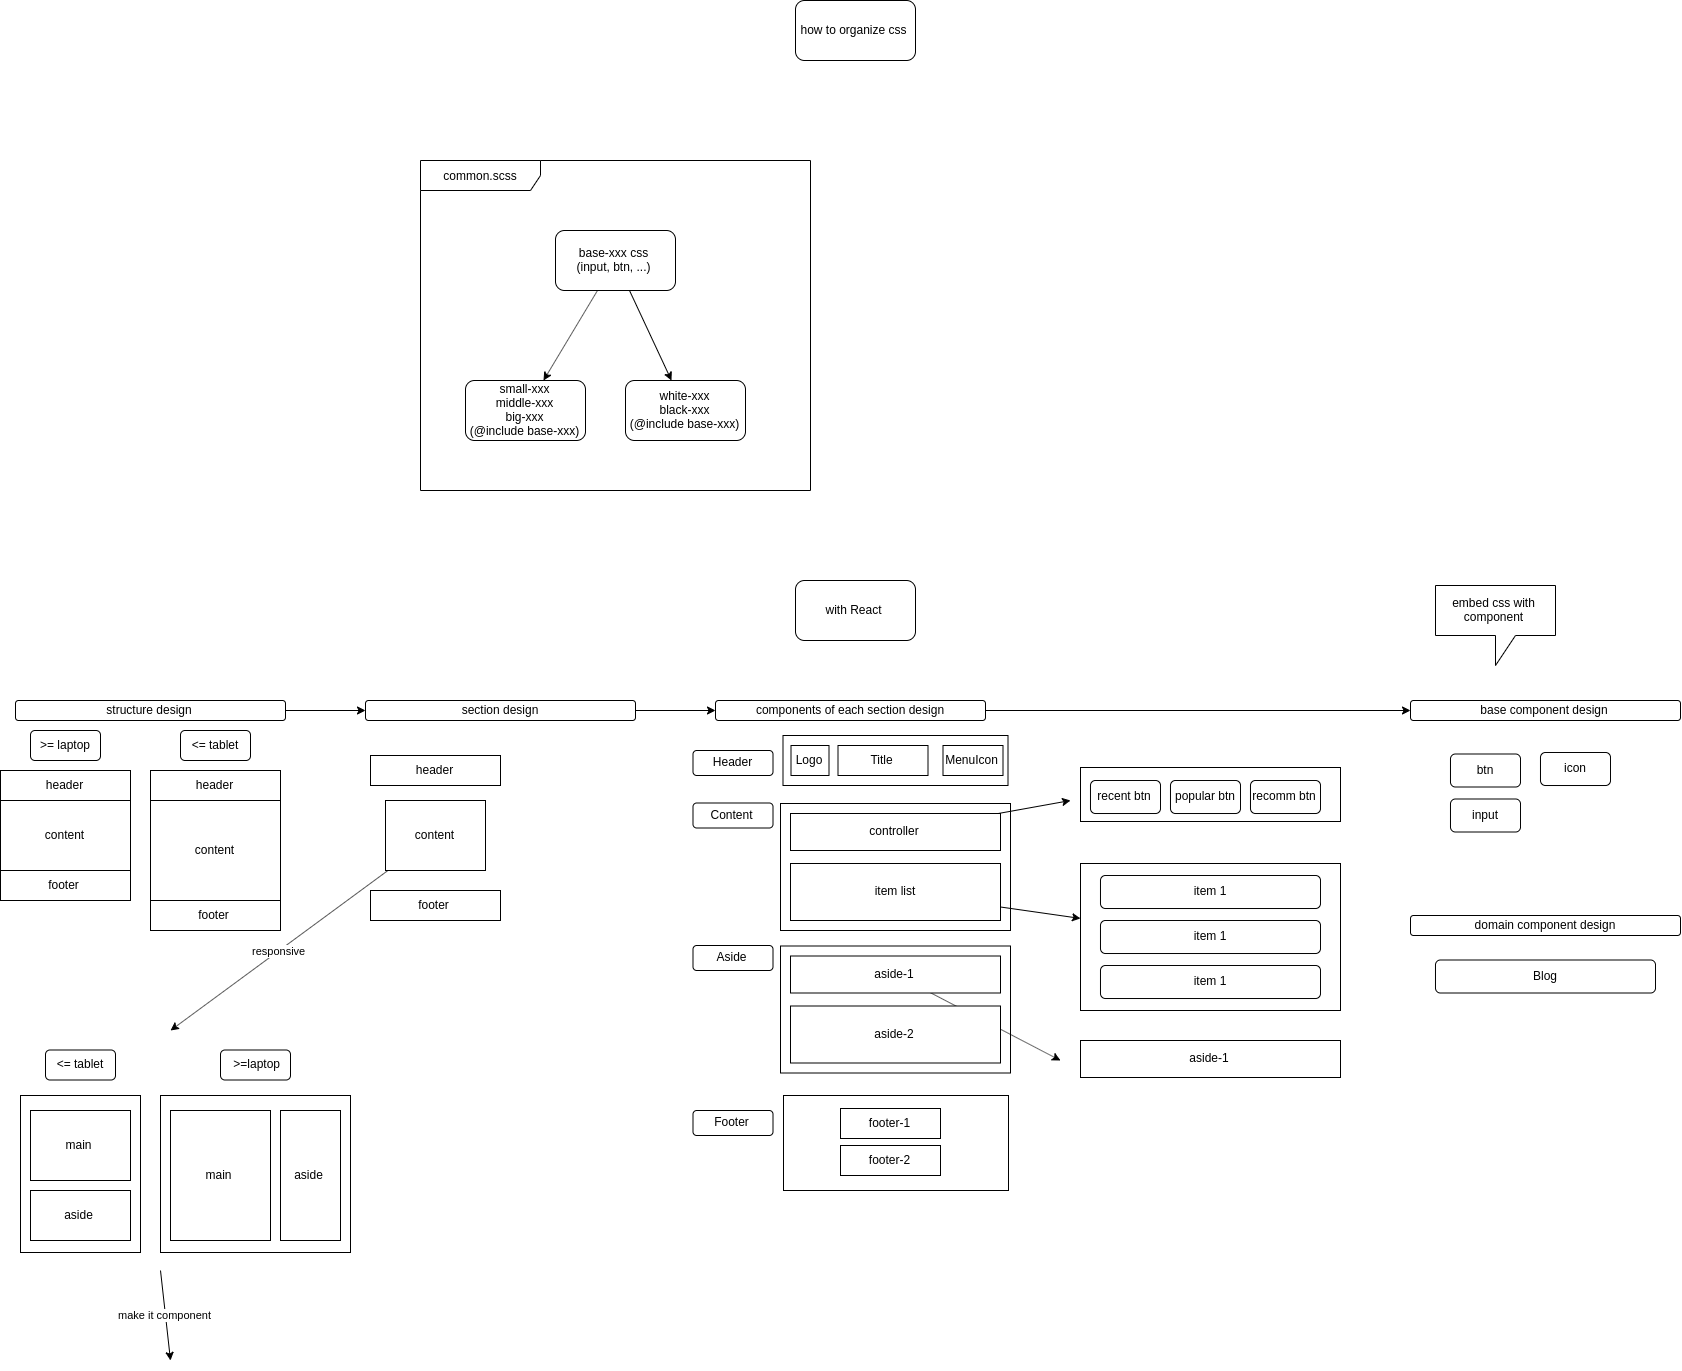

The diagram above was exported from draw.io. Its source (the exported page's mxGraphModel, read from the mxfile embedded in the PNG):
<mxGraphModel dx="3570" dy="1598" grid="1" gridSize="10" guides="1" tooltips="1" connect="1" arrows="1" fold="1" page="1" pageScale="1" pageWidth="850" pageHeight="1100" math="0" shadow="0">
  <root>
    <mxCell id="0" />
    <mxCell id="1" parent="0" />
    <mxCell id="GLfwZn5z-6oeK4zielIY-29" value="" style="rounded=0;whiteSpace=wrap;html=1;" vertex="1" parent="1">
      <mxGeometry x="-280" y="820" width="130" height="160" as="geometry" />
    </mxCell>
    <mxCell id="GLfwZn5z-6oeK4zielIY-1" value="how to organize css" style="rounded=1;whiteSpace=wrap;html=1;" vertex="1" parent="1">
      <mxGeometry x="365" y="50" width="120" height="60" as="geometry" />
    </mxCell>
    <mxCell id="GLfwZn5z-6oeK4zielIY-4" value="" style="rounded=0;orthogonalLoop=1;jettySize=auto;html=1;" edge="1" parent="1" source="GLfwZn5z-6oeK4zielIY-2" target="GLfwZn5z-6oeK4zielIY-3">
      <mxGeometry relative="1" as="geometry" />
    </mxCell>
    <mxCell id="GLfwZn5z-6oeK4zielIY-6" value="" style="edgeStyle=none;rounded=0;orthogonalLoop=1;jettySize=auto;html=1;" edge="1" parent="1" source="GLfwZn5z-6oeK4zielIY-2" target="GLfwZn5z-6oeK4zielIY-5">
      <mxGeometry relative="1" as="geometry" />
    </mxCell>
    <mxCell id="GLfwZn5z-6oeK4zielIY-2" value="base-xxx css&lt;br&gt;(input, btn, ...)" style="rounded=1;whiteSpace=wrap;html=1;" vertex="1" parent="1">
      <mxGeometry x="125" y="280" width="120" height="60" as="geometry" />
    </mxCell>
    <mxCell id="GLfwZn5z-6oeK4zielIY-5" value="white-xxx&lt;br&gt;black-xxx&lt;br&gt;(@include base-xxx)" style="rounded=1;whiteSpace=wrap;html=1;" vertex="1" parent="1">
      <mxGeometry x="195" y="430" width="120" height="60" as="geometry" />
    </mxCell>
    <mxCell id="GLfwZn5z-6oeK4zielIY-3" value="small-xxx&lt;br&gt;middle-xxx&lt;br&gt;big-xxx&lt;br&gt;(@include base-xxx)" style="rounded=1;whiteSpace=wrap;html=1;" vertex="1" parent="1">
      <mxGeometry x="35" y="430" width="120" height="60" as="geometry" />
    </mxCell>
    <mxCell id="GLfwZn5z-6oeK4zielIY-7" value="common.scss" style="shape=umlFrame;whiteSpace=wrap;html=1;width=120;height=30;" vertex="1" parent="1">
      <mxGeometry x="-10" y="210" width="390" height="330" as="geometry" />
    </mxCell>
    <mxCell id="GLfwZn5z-6oeK4zielIY-14" value="with React" style="rounded=1;whiteSpace=wrap;html=1;" vertex="1" parent="1">
      <mxGeometry x="365" y="630" width="120" height="60" as="geometry" />
    </mxCell>
    <mxCell id="GLfwZn5z-6oeK4zielIY-17" value="" style="whiteSpace=wrap;html=1;aspect=fixed;" vertex="1" parent="1">
      <mxGeometry x="-430" y="820" width="130" height="130" as="geometry" />
    </mxCell>
    <mxCell id="GLfwZn5z-6oeK4zielIY-18" value="header" style="rounded=0;whiteSpace=wrap;html=1;" vertex="1" parent="1">
      <mxGeometry x="-430" y="820" width="130" height="30" as="geometry" />
    </mxCell>
    <mxCell id="GLfwZn5z-6oeK4zielIY-19" value="footer" style="rounded=0;whiteSpace=wrap;html=1;" vertex="1" parent="1">
      <mxGeometry x="-430" y="920" width="130" height="30" as="geometry" />
    </mxCell>
    <mxCell id="GLfwZn5z-6oeK4zielIY-20" value="content" style="rounded=0;whiteSpace=wrap;html=1;" vertex="1" parent="1">
      <mxGeometry x="-430" y="850" width="130" height="70" as="geometry" />
    </mxCell>
    <mxCell id="GLfwZn5z-6oeK4zielIY-22" value="&amp;gt;= laptop" style="rounded=1;whiteSpace=wrap;html=1;" vertex="1" parent="1">
      <mxGeometry x="-400" y="780" width="70" height="30" as="geometry" />
    </mxCell>
    <mxCell id="GLfwZn5z-6oeK4zielIY-24" value="header" style="rounded=0;whiteSpace=wrap;html=1;" vertex="1" parent="1">
      <mxGeometry x="-280" y="820" width="130" height="30" as="geometry" />
    </mxCell>
    <mxCell id="GLfwZn5z-6oeK4zielIY-26" value="content" style="rounded=0;whiteSpace=wrap;html=1;" vertex="1" parent="1">
      <mxGeometry x="-280" y="850" width="130" height="100" as="geometry" />
    </mxCell>
    <mxCell id="GLfwZn5z-6oeK4zielIY-28" value="&amp;lt;= tablet" style="rounded=1;whiteSpace=wrap;html=1;" vertex="1" parent="1">
      <mxGeometry x="-250" y="780" width="70" height="30" as="geometry" />
    </mxCell>
    <mxCell id="GLfwZn5z-6oeK4zielIY-25" value="footer" style="rounded=0;whiteSpace=wrap;html=1;" vertex="1" parent="1">
      <mxGeometry x="-280" y="950" width="130" height="30" as="geometry" />
    </mxCell>
    <mxCell id="GLfwZn5z-6oeK4zielIY-69" value="" style="edgeStyle=none;rounded=0;orthogonalLoop=1;jettySize=auto;html=1;" edge="1" parent="1" source="GLfwZn5z-6oeK4zielIY-30" target="GLfwZn5z-6oeK4zielIY-68">
      <mxGeometry relative="1" as="geometry" />
    </mxCell>
    <mxCell id="GLfwZn5z-6oeK4zielIY-30" value="structure design" style="rounded=1;whiteSpace=wrap;html=1;" vertex="1" parent="1">
      <mxGeometry x="-415" y="750" width="270" height="20" as="geometry" />
    </mxCell>
    <mxCell id="GLfwZn5z-6oeK4zielIY-71" value="" style="edgeStyle=none;rounded=0;orthogonalLoop=1;jettySize=auto;html=1;" edge="1" parent="1" source="GLfwZn5z-6oeK4zielIY-68" target="GLfwZn5z-6oeK4zielIY-70">
      <mxGeometry relative="1" as="geometry" />
    </mxCell>
    <mxCell id="GLfwZn5z-6oeK4zielIY-68" value="section design" style="rounded=1;whiteSpace=wrap;html=1;" vertex="1" parent="1">
      <mxGeometry x="-65" y="750" width="270" height="20" as="geometry" />
    </mxCell>
    <mxCell id="GLfwZn5z-6oeK4zielIY-118" value="" style="edgeStyle=none;rounded=0;orthogonalLoop=1;jettySize=auto;html=1;" edge="1" parent="1" source="GLfwZn5z-6oeK4zielIY-70" target="GLfwZn5z-6oeK4zielIY-117">
      <mxGeometry relative="1" as="geometry" />
    </mxCell>
    <mxCell id="GLfwZn5z-6oeK4zielIY-70" value="components of each section design" style="rounded=1;whiteSpace=wrap;html=1;" vertex="1" parent="1">
      <mxGeometry x="285" y="750" width="270" height="20" as="geometry" />
    </mxCell>
    <mxCell id="GLfwZn5z-6oeK4zielIY-117" value="base component design" style="rounded=1;whiteSpace=wrap;html=1;" vertex="1" parent="1">
      <mxGeometry x="980" y="750" width="270" height="20" as="geometry" />
    </mxCell>
    <mxCell id="GLfwZn5z-6oeK4zielIY-124" value="domain component design" style="rounded=1;whiteSpace=wrap;html=1;" vertex="1" parent="1">
      <mxGeometry x="980" y="965" width="270" height="20" as="geometry" />
    </mxCell>
    <mxCell id="GLfwZn5z-6oeK4zielIY-72" value="&amp;nbsp;&amp;nbsp;" style="text;html=1;align=center;verticalAlign=middle;resizable=0;points=[];;autosize=1;" vertex="1" parent="1">
      <mxGeometry x="-119" y="675" width="20" height="20" as="geometry" />
    </mxCell>
    <mxCell id="GLfwZn5z-6oeK4zielIY-73" value="header" style="rounded=0;whiteSpace=wrap;html=1;" vertex="1" parent="1">
      <mxGeometry x="-60" y="805" width="130" height="30" as="geometry" />
    </mxCell>
    <mxCell id="GLfwZn5z-6oeK4zielIY-137" value="responsive" style="edgeStyle=none;rounded=0;orthogonalLoop=1;jettySize=auto;html=1;" edge="1" parent="1" source="GLfwZn5z-6oeK4zielIY-74">
      <mxGeometry relative="1" as="geometry">
        <mxPoint x="-260" y="1080" as="targetPoint" />
      </mxGeometry>
    </mxCell>
    <mxCell id="GLfwZn5z-6oeK4zielIY-74" value="content" style="rounded=0;whiteSpace=wrap;html=1;" vertex="1" parent="1">
      <mxGeometry x="-45" y="850" width="100" height="70" as="geometry" />
    </mxCell>
    <mxCell id="GLfwZn5z-6oeK4zielIY-75" value="footer" style="rounded=0;whiteSpace=wrap;html=1;" vertex="1" parent="1">
      <mxGeometry x="-60" y="940" width="130" height="30" as="geometry" />
    </mxCell>
    <mxCell id="GLfwZn5z-6oeK4zielIY-81" value="" style="rounded=0;whiteSpace=wrap;html=1;" vertex="1" parent="1">
      <mxGeometry x="352.5" y="785" width="225" height="50" as="geometry" />
    </mxCell>
    <mxCell id="GLfwZn5z-6oeK4zielIY-82" value="Logo" style="rounded=0;whiteSpace=wrap;html=1;" vertex="1" parent="1">
      <mxGeometry x="360.5" y="795" width="38" height="30" as="geometry" />
    </mxCell>
    <mxCell id="GLfwZn5z-6oeK4zielIY-83" value="MenuIcon" style="rounded=0;whiteSpace=wrap;html=1;" vertex="1" parent="1">
      <mxGeometry x="512.5" y="795" width="60" height="30" as="geometry" />
    </mxCell>
    <mxCell id="GLfwZn5z-6oeK4zielIY-85" value="Title" style="rounded=0;whiteSpace=wrap;html=1;" vertex="1" parent="1">
      <mxGeometry x="407.5" y="795" width="90" height="30" as="geometry" />
    </mxCell>
    <mxCell id="GLfwZn5z-6oeK4zielIY-88" value="" style="rounded=0;whiteSpace=wrap;html=1;" vertex="1" parent="1">
      <mxGeometry x="350" y="853" width="230" height="127" as="geometry" />
    </mxCell>
    <mxCell id="GLfwZn5z-6oeK4zielIY-90" value="Header" style="rounded=1;whiteSpace=wrap;html=1;" vertex="1" parent="1">
      <mxGeometry x="262.5" y="800" width="80" height="25" as="geometry" />
    </mxCell>
    <mxCell id="GLfwZn5z-6oeK4zielIY-91" value="Content" style="rounded=1;whiteSpace=wrap;html=1;" vertex="1" parent="1">
      <mxGeometry x="262.5" y="852.5" width="80" height="25" as="geometry" />
    </mxCell>
    <mxCell id="GLfwZn5z-6oeK4zielIY-105" style="edgeStyle=none;rounded=0;orthogonalLoop=1;jettySize=auto;html=1;" edge="1" parent="1" source="GLfwZn5z-6oeK4zielIY-92">
      <mxGeometry relative="1" as="geometry">
        <mxPoint x="640" y="850" as="targetPoint" />
      </mxGeometry>
    </mxCell>
    <mxCell id="GLfwZn5z-6oeK4zielIY-92" value="controller" style="rounded=0;whiteSpace=wrap;html=1;" vertex="1" parent="1">
      <mxGeometry x="360" y="863" width="210" height="37" as="geometry" />
    </mxCell>
    <mxCell id="GLfwZn5z-6oeK4zielIY-111" value="" style="edgeStyle=none;rounded=0;orthogonalLoop=1;jettySize=auto;html=1;" edge="1" parent="1" source="GLfwZn5z-6oeK4zielIY-93" target="GLfwZn5z-6oeK4zielIY-110">
      <mxGeometry relative="1" as="geometry" />
    </mxCell>
    <mxCell id="GLfwZn5z-6oeK4zielIY-93" value="item list" style="rounded=0;whiteSpace=wrap;html=1;" vertex="1" parent="1">
      <mxGeometry x="360" y="913" width="210" height="57" as="geometry" />
    </mxCell>
    <mxCell id="GLfwZn5z-6oeK4zielIY-110" value="" style="rounded=0;whiteSpace=wrap;html=1;" vertex="1" parent="1">
      <mxGeometry x="650" y="913" width="260" height="147" as="geometry" />
    </mxCell>
    <mxCell id="GLfwZn5z-6oeK4zielIY-94" value="" style="rounded=0;whiteSpace=wrap;html=1;" vertex="1" parent="1">
      <mxGeometry x="350" y="995.5" width="230" height="127" as="geometry" />
    </mxCell>
    <mxCell id="GLfwZn5z-6oeK4zielIY-95" value="Aside" style="rounded=1;whiteSpace=wrap;html=1;" vertex="1" parent="1">
      <mxGeometry x="262.5" y="995" width="80" height="25" as="geometry" />
    </mxCell>
    <mxCell id="GLfwZn5z-6oeK4zielIY-115" style="edgeStyle=none;rounded=0;orthogonalLoop=1;jettySize=auto;html=1;" edge="1" parent="1" source="GLfwZn5z-6oeK4zielIY-96">
      <mxGeometry relative="1" as="geometry">
        <mxPoint x="630" y="1110" as="targetPoint" />
      </mxGeometry>
    </mxCell>
    <mxCell id="GLfwZn5z-6oeK4zielIY-96" value="aside-1" style="rounded=0;whiteSpace=wrap;html=1;" vertex="1" parent="1">
      <mxGeometry x="360" y="1005.5" width="210" height="37" as="geometry" />
    </mxCell>
    <mxCell id="GLfwZn5z-6oeK4zielIY-97" value="aside-2" style="rounded=0;whiteSpace=wrap;html=1;" vertex="1" parent="1">
      <mxGeometry x="360" y="1055.5" width="210" height="57" as="geometry" />
    </mxCell>
    <mxCell id="GLfwZn5z-6oeK4zielIY-98" value="" style="rounded=0;whiteSpace=wrap;html=1;" vertex="1" parent="1">
      <mxGeometry x="353" y="1145" width="225" height="95" as="geometry" />
    </mxCell>
    <mxCell id="GLfwZn5z-6oeK4zielIY-101" value="footer-1" style="rounded=0;whiteSpace=wrap;html=1;" vertex="1" parent="1">
      <mxGeometry x="410" y="1158" width="100" height="30" as="geometry" />
    </mxCell>
    <mxCell id="GLfwZn5z-6oeK4zielIY-102" value="Footer" style="rounded=1;whiteSpace=wrap;html=1;" vertex="1" parent="1">
      <mxGeometry x="262.5" y="1160" width="80" height="25" as="geometry" />
    </mxCell>
    <mxCell id="GLfwZn5z-6oeK4zielIY-103" value="footer-2" style="rounded=0;whiteSpace=wrap;html=1;" vertex="1" parent="1">
      <mxGeometry x="410" y="1195" width="100" height="30" as="geometry" />
    </mxCell>
    <mxCell id="GLfwZn5z-6oeK4zielIY-106" value="" style="rounded=0;whiteSpace=wrap;html=1;" vertex="1" parent="1">
      <mxGeometry x="650" y="817" width="260" height="54" as="geometry" />
    </mxCell>
    <mxCell id="GLfwZn5z-6oeK4zielIY-107" value="recent btn" style="rounded=1;whiteSpace=wrap;html=1;" vertex="1" parent="1">
      <mxGeometry x="660" y="830" width="70" height="33" as="geometry" />
    </mxCell>
    <mxCell id="GLfwZn5z-6oeK4zielIY-108" value="popular btn" style="rounded=1;whiteSpace=wrap;html=1;" vertex="1" parent="1">
      <mxGeometry x="740" y="830" width="70" height="33" as="geometry" />
    </mxCell>
    <mxCell id="GLfwZn5z-6oeK4zielIY-109" value="recomm btn" style="rounded=1;whiteSpace=wrap;html=1;" vertex="1" parent="1">
      <mxGeometry x="820" y="830" width="70" height="33" as="geometry" />
    </mxCell>
    <mxCell id="GLfwZn5z-6oeK4zielIY-112" value="item 1" style="rounded=1;whiteSpace=wrap;html=1;" vertex="1" parent="1">
      <mxGeometry x="670" y="925" width="220" height="33" as="geometry" />
    </mxCell>
    <mxCell id="GLfwZn5z-6oeK4zielIY-113" value="item 1" style="rounded=1;whiteSpace=wrap;html=1;" vertex="1" parent="1">
      <mxGeometry x="670" y="970" width="220" height="33" as="geometry" />
    </mxCell>
    <mxCell id="GLfwZn5z-6oeK4zielIY-114" value="item 1" style="rounded=1;whiteSpace=wrap;html=1;" vertex="1" parent="1">
      <mxGeometry x="670" y="1015" width="220" height="33" as="geometry" />
    </mxCell>
    <mxCell id="GLfwZn5z-6oeK4zielIY-116" value="aside-1" style="rounded=0;whiteSpace=wrap;html=1;" vertex="1" parent="1">
      <mxGeometry x="650" y="1090" width="260" height="37" as="geometry" />
    </mxCell>
    <mxCell id="GLfwZn5z-6oeK4zielIY-119" value="btn" style="rounded=1;whiteSpace=wrap;html=1;" vertex="1" parent="1">
      <mxGeometry x="1020" y="803.5" width="70" height="33" as="geometry" />
    </mxCell>
    <mxCell id="GLfwZn5z-6oeK4zielIY-120" value="icon" style="rounded=1;whiteSpace=wrap;html=1;" vertex="1" parent="1">
      <mxGeometry x="1110" y="802" width="70" height="33" as="geometry" />
    </mxCell>
    <mxCell id="GLfwZn5z-6oeK4zielIY-122" value="input" style="rounded=1;whiteSpace=wrap;html=1;" vertex="1" parent="1">
      <mxGeometry x="1020" y="848.5" width="70" height="33" as="geometry" />
    </mxCell>
    <mxCell id="GLfwZn5z-6oeK4zielIY-126" value="Blog" style="rounded=1;whiteSpace=wrap;html=1;" vertex="1" parent="1">
      <mxGeometry x="1005" y="1009.5" width="220" height="33" as="geometry" />
    </mxCell>
    <mxCell id="GLfwZn5z-6oeK4zielIY-127" value="embed css with component" style="shape=callout;whiteSpace=wrap;html=1;perimeter=calloutPerimeter;" vertex="1" parent="1">
      <mxGeometry x="1005" y="635" width="120" height="80" as="geometry" />
    </mxCell>
    <mxCell id="GLfwZn5z-6oeK4zielIY-128" value="" style="rounded=0;whiteSpace=wrap;html=1;" vertex="1" parent="1">
      <mxGeometry x="-410" y="1145" width="120" height="157" as="geometry" />
    </mxCell>
    <mxCell id="GLfwZn5z-6oeK4zielIY-129" value="&amp;lt;= tablet" style="rounded=1;whiteSpace=wrap;html=1;" vertex="1" parent="1">
      <mxGeometry x="-385" y="1099.5" width="70" height="30" as="geometry" />
    </mxCell>
    <mxCell id="GLfwZn5z-6oeK4zielIY-130" value="main" style="rounded=0;whiteSpace=wrap;html=1;" vertex="1" parent="1">
      <mxGeometry x="-400" y="1160" width="100" height="70" as="geometry" />
    </mxCell>
    <mxCell id="GLfwZn5z-6oeK4zielIY-131" value="aside" style="rounded=0;whiteSpace=wrap;html=1;" vertex="1" parent="1">
      <mxGeometry x="-400" y="1240" width="100" height="50" as="geometry" />
    </mxCell>
    <mxCell id="GLfwZn5z-6oeK4zielIY-132" value="" style="rounded=0;whiteSpace=wrap;html=1;" vertex="1" parent="1">
      <mxGeometry x="-270" y="1145" width="190" height="157" as="geometry" />
    </mxCell>
    <mxCell id="GLfwZn5z-6oeK4zielIY-133" value="&amp;nbsp;&amp;gt;=laptop" style="rounded=1;whiteSpace=wrap;html=1;" vertex="1" parent="1">
      <mxGeometry x="-210" y="1099.5" width="70" height="30" as="geometry" />
    </mxCell>
    <mxCell id="GLfwZn5z-6oeK4zielIY-134" value="main" style="rounded=0;whiteSpace=wrap;html=1;" vertex="1" parent="1">
      <mxGeometry x="-260" y="1160" width="100" height="130" as="geometry" />
    </mxCell>
    <mxCell id="GLfwZn5z-6oeK4zielIY-135" value="aside" style="rounded=0;whiteSpace=wrap;html=1;" vertex="1" parent="1">
      <mxGeometry x="-150" y="1160" width="60" height="130" as="geometry" />
    </mxCell>
    <mxCell id="GLfwZn5z-6oeK4zielIY-136" value="make it component" style="endArrow=classic;html=1;" edge="1" parent="1">
      <mxGeometry width="50" height="50" relative="1" as="geometry">
        <mxPoint x="-270" y="1320" as="sourcePoint" />
        <mxPoint x="-260" y="1410" as="targetPoint" />
      </mxGeometry>
    </mxCell>
  </root>
</mxGraphModel>